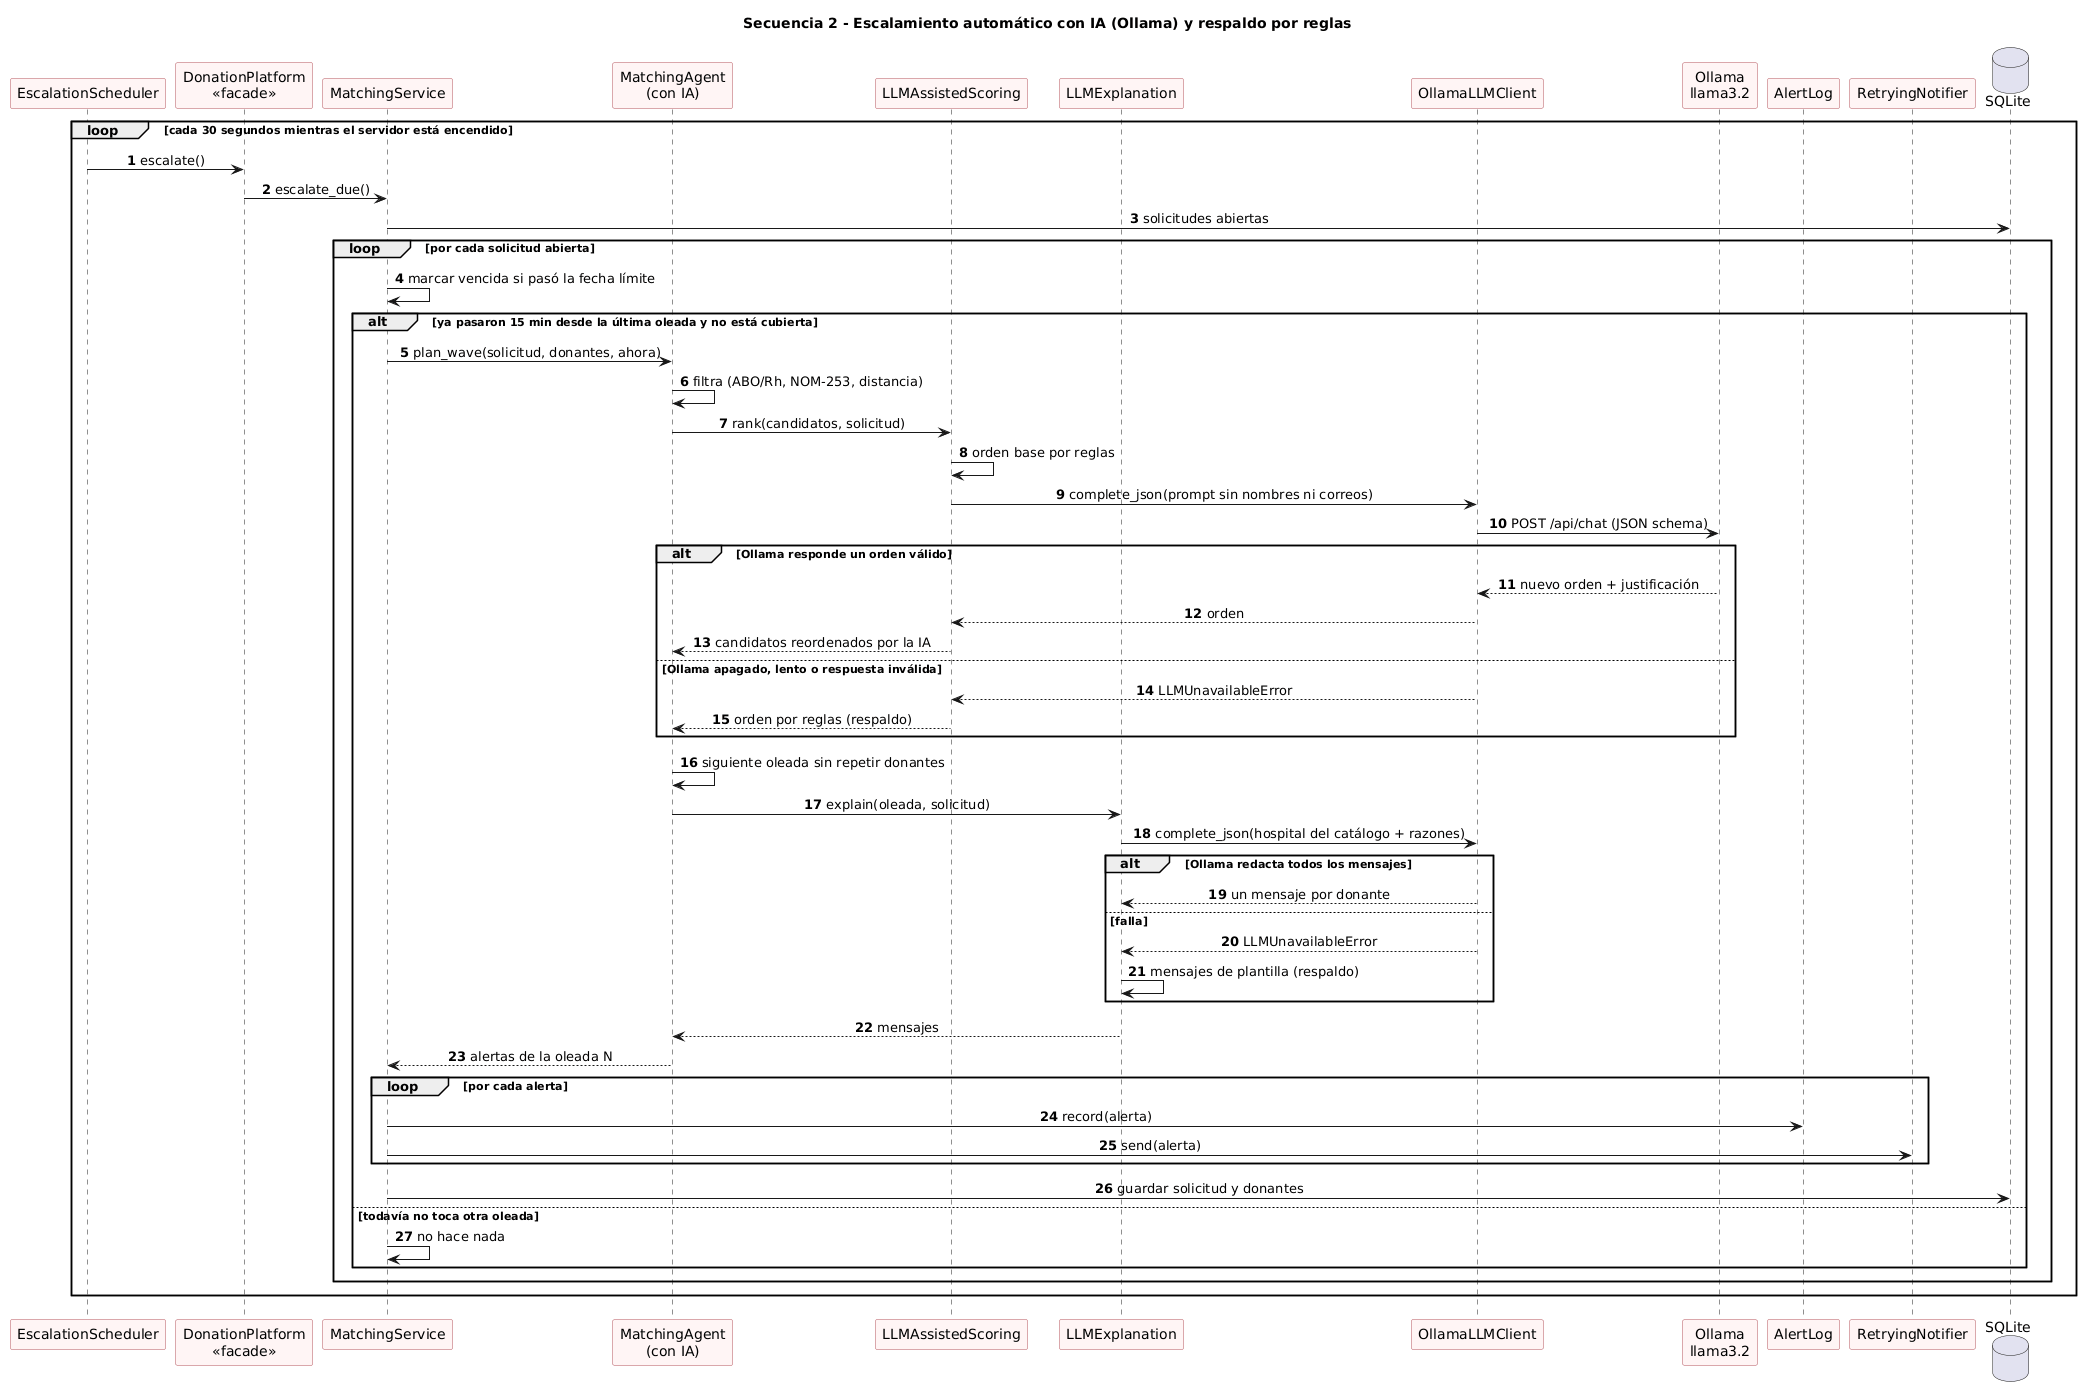

The diagram above was rendered by PlantUML. Its source (embedded in the PNG):
@startuml
title Secuencia 2 - Escalamiento automático con IA (Ollama) y respaldo por reglas
autonumber
skinparam sequenceMessageAlign center
skinparam participant {
  BackgroundColor #FFF5F5
  BorderColor #B5545D
}

participant "EscalationScheduler" as T
participant "DonationPlatform\n<<facade>>" as P
participant "MatchingService" as MS
participant "MatchingAgent\n(con IA)" as AG
participant "LLMAssistedScoring" as SC
participant "LLMExplanation" as EX
participant "OllamaLLMClient" as LLM
participant "Ollama\nllama3.2" as OL
participant "AlertLog" as LOG
participant "RetryingNotifier" as N
database "SQLite" as DB

loop cada 30 segundos mientras el servidor está encendido
  T -> P : escalate()
  P -> MS : escalate_due()
  MS -> DB : solicitudes abiertas
  loop por cada solicitud abierta
    MS -> MS : marcar vencida si pasó la fecha límite
    alt ya pasaron 15 min desde la última oleada y no está cubierta
      MS -> AG : plan_wave(solicitud, donantes, ahora)
      AG -> AG : filtra (ABO/Rh, NOM-253, distancia)
      AG -> SC : rank(candidatos, solicitud)
      SC -> SC : orden base por reglas
      SC -> LLM : complete_json(prompt sin nombres ni correos)
      LLM -> OL : POST /api/chat (JSON schema)
      alt Ollama responde un orden válido
        OL --> LLM : nuevo orden + justificación
        LLM --> SC : orden
        SC --> AG : candidatos reordenados por la IA
      else Ollama apagado, lento o respuesta inválida
        LLM --> SC : LLMUnavailableError
        SC --> AG : orden por reglas (respaldo)
      end
      AG -> AG : siguiente oleada sin repetir donantes
      AG -> EX : explain(oleada, solicitud)
      EX -> LLM : complete_json(hospital del catálogo + razones)
      alt Ollama redacta todos los mensajes
        LLM --> EX : un mensaje por donante
      else falla
        LLM --> EX : LLMUnavailableError
        EX -> EX : mensajes de plantilla (respaldo)
      end
      EX --> AG : mensajes
      AG --> MS : alertas de la oleada N
      loop por cada alerta
        MS -> LOG : record(alerta)
        MS -> N : send(alerta)
      end
      MS -> DB : guardar solicitud y donantes
    else todavía no toca otra oleada
      MS -> MS : no hace nada
    end
  end
end
@enduml